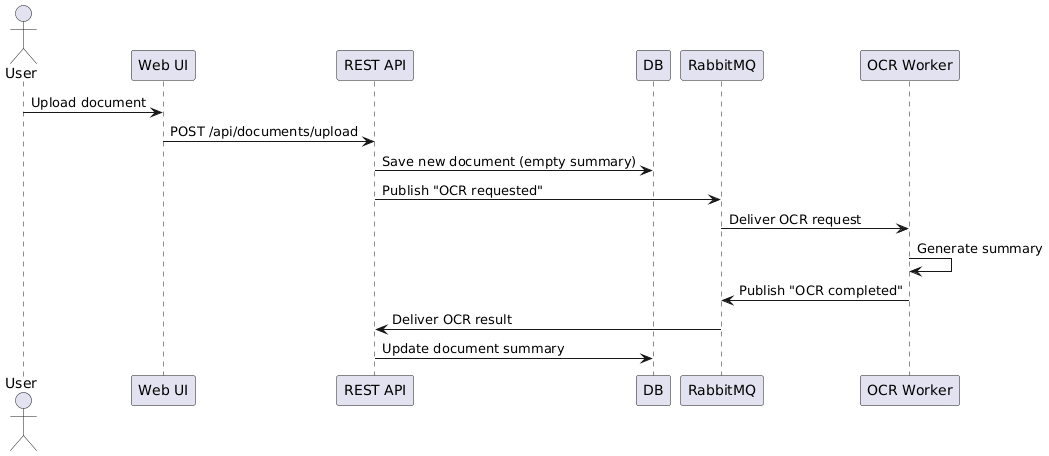

The diagram above was rendered by PlantUML. Its source (embedded in the PNG):
@startuml
actor User
participant "Web UI" as UI
participant "REST API" as API
participant "DB" as DB
participant "RabbitMQ" as MQ
participant "OCR Worker" as Worker

User -> UI : Upload document
UI -> API : POST /api/documents/upload
API -> DB : Save new document (empty summary)
API -> MQ : Publish "OCR requested"
MQ -> Worker : Deliver OCR request
Worker -> Worker : Generate summary
Worker -> MQ : Publish "OCR completed"
MQ -> API : Deliver OCR result
API -> DB : Update document summary
@enduml